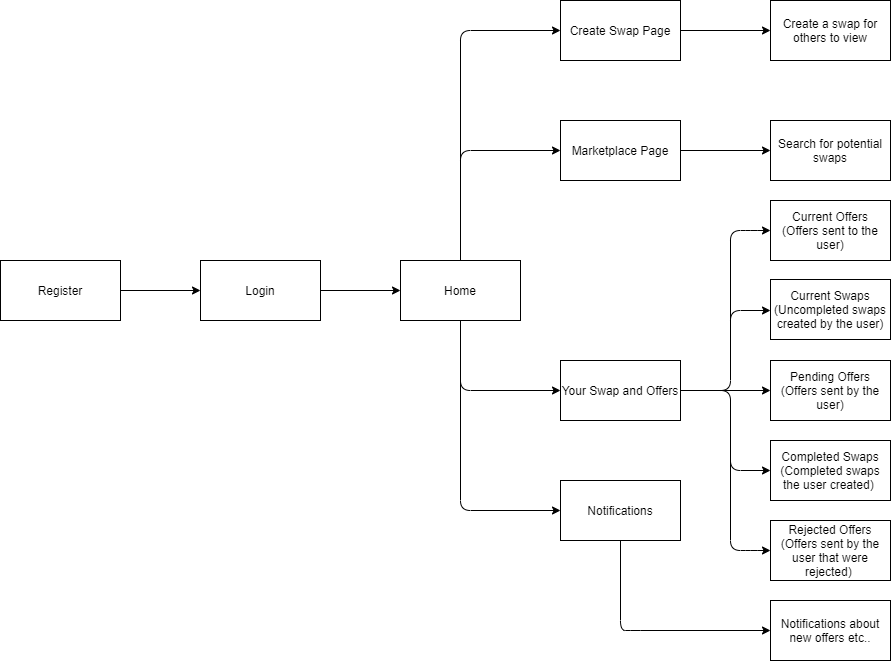

The diagram above was exported from draw.io. Its source (the exported page's mxGraphModel, read from the mxfile embedded in the PNG):
<mxGraphModel dx="1038" dy="547" grid="1" gridSize="10" guides="1" tooltips="1" connect="1" arrows="1" fold="1" page="1" pageScale="1" pageWidth="1169" pageHeight="827" background="#FFFFFF" math="0" shadow="0">
  <root>
    <mxCell id="WIyWlLk6GJQsqaUBKTNV-0" />
    <mxCell id="WIyWlLk6GJQsqaUBKTNV-1" parent="WIyWlLk6GJQsqaUBKTNV-0" />
    <mxCell id="OrRViU1QQgpoxlUgJbEc-3" value="" style="edgeStyle=orthogonalEdgeStyle;curved=0;rounded=1;sketch=0;orthogonalLoop=1;jettySize=auto;html=1;" parent="WIyWlLk6GJQsqaUBKTNV-1" source="OrRViU1QQgpoxlUgJbEc-1" target="OrRViU1QQgpoxlUgJbEc-2" edge="1">
      <mxGeometry relative="1" as="geometry" />
    </mxCell>
    <mxCell id="OrRViU1QQgpoxlUgJbEc-1" value="Register" style="rounded=0;whiteSpace=wrap;html=1;sketch=0;" parent="WIyWlLk6GJQsqaUBKTNV-1" vertex="1">
      <mxGeometry x="50" y="390" width="120" height="60" as="geometry" />
    </mxCell>
    <mxCell id="OrRViU1QQgpoxlUgJbEc-5" value="" style="edgeStyle=orthogonalEdgeStyle;curved=0;rounded=1;sketch=0;orthogonalLoop=1;jettySize=auto;html=1;" parent="WIyWlLk6GJQsqaUBKTNV-1" source="OrRViU1QQgpoxlUgJbEc-2" target="OrRViU1QQgpoxlUgJbEc-4" edge="1">
      <mxGeometry relative="1" as="geometry" />
    </mxCell>
    <mxCell id="OrRViU1QQgpoxlUgJbEc-2" value="Login" style="rounded=0;whiteSpace=wrap;html=1;sketch=0;" parent="WIyWlLk6GJQsqaUBKTNV-1" vertex="1">
      <mxGeometry x="250" y="390" width="120" height="60" as="geometry" />
    </mxCell>
    <mxCell id="OrRViU1QQgpoxlUgJbEc-4" value="Home" style="rounded=0;whiteSpace=wrap;html=1;sketch=0;" parent="WIyWlLk6GJQsqaUBKTNV-1" vertex="1">
      <mxGeometry x="450" y="390" width="120" height="60" as="geometry" />
    </mxCell>
    <mxCell id="OrRViU1QQgpoxlUgJbEc-10" value="" style="endArrow=classic;html=1;exitX=0.5;exitY=0;exitDx=0;exitDy=0;entryX=0;entryY=0.5;entryDx=0;entryDy=0;" parent="WIyWlLk6GJQsqaUBKTNV-1" source="OrRViU1QQgpoxlUgJbEc-4" target="OrRViU1QQgpoxlUgJbEc-13" edge="1">
      <mxGeometry width="50" height="50" relative="1" as="geometry">
        <mxPoint x="510" y="440" as="sourcePoint" />
        <mxPoint x="610" y="240" as="targetPoint" />
        <Array as="points">
          <mxPoint x="510" y="280" />
        </Array>
      </mxGeometry>
    </mxCell>
    <mxCell id="OrRViU1QQgpoxlUgJbEc-11" value="" style="endArrow=classic;html=1;exitX=0.5;exitY=0;exitDx=0;exitDy=0;entryX=0;entryY=0.5;entryDx=0;entryDy=0;" parent="WIyWlLk6GJQsqaUBKTNV-1" source="OrRViU1QQgpoxlUgJbEc-4" target="OrRViU1QQgpoxlUgJbEc-12" edge="1">
      <mxGeometry width="50" height="50" relative="1" as="geometry">
        <mxPoint x="510" y="310" as="sourcePoint" />
        <mxPoint x="610" y="150" as="targetPoint" />
        <Array as="points">
          <mxPoint x="510" y="160" />
        </Array>
      </mxGeometry>
    </mxCell>
    <mxCell id="OrRViU1QQgpoxlUgJbEc-34" value="" style="edgeStyle=orthogonalEdgeStyle;curved=0;rounded=1;sketch=0;orthogonalLoop=1;jettySize=auto;html=1;" parent="WIyWlLk6GJQsqaUBKTNV-1" source="OrRViU1QQgpoxlUgJbEc-12" target="OrRViU1QQgpoxlUgJbEc-33" edge="1">
      <mxGeometry relative="1" as="geometry" />
    </mxCell>
    <mxCell id="OrRViU1QQgpoxlUgJbEc-12" value="Create Swap Page" style="rounded=0;whiteSpace=wrap;html=1;sketch=0;" parent="WIyWlLk6GJQsqaUBKTNV-1" vertex="1">
      <mxGeometry x="610" y="130" width="120" height="60" as="geometry" />
    </mxCell>
    <mxCell id="OrRViU1QQgpoxlUgJbEc-32" value="" style="edgeStyle=orthogonalEdgeStyle;curved=0;rounded=1;sketch=0;orthogonalLoop=1;jettySize=auto;html=1;" parent="WIyWlLk6GJQsqaUBKTNV-1" source="OrRViU1QQgpoxlUgJbEc-13" target="OrRViU1QQgpoxlUgJbEc-31" edge="1">
      <mxGeometry relative="1" as="geometry" />
    </mxCell>
    <mxCell id="OrRViU1QQgpoxlUgJbEc-13" value="Marketplace Page" style="rounded=0;whiteSpace=wrap;html=1;sketch=0;" parent="WIyWlLk6GJQsqaUBKTNV-1" vertex="1">
      <mxGeometry x="610" y="250" width="120" height="60" as="geometry" />
    </mxCell>
    <mxCell id="OrRViU1QQgpoxlUgJbEc-14" value="" style="endArrow=classic;html=1;exitX=0.5;exitY=1;exitDx=0;exitDy=0;" parent="WIyWlLk6GJQsqaUBKTNV-1" source="OrRViU1QQgpoxlUgJbEc-4" edge="1">
      <mxGeometry width="50" height="50" relative="1" as="geometry">
        <mxPoint x="440" y="500" as="sourcePoint" />
        <mxPoint x="610" y="520" as="targetPoint" />
        <Array as="points">
          <mxPoint x="510" y="520" />
        </Array>
      </mxGeometry>
    </mxCell>
    <mxCell id="OrRViU1QQgpoxlUgJbEc-19" value="" style="edgeStyle=orthogonalEdgeStyle;curved=0;rounded=1;sketch=0;orthogonalLoop=1;jettySize=auto;html=1;" parent="WIyWlLk6GJQsqaUBKTNV-1" source="OrRViU1QQgpoxlUgJbEc-15" target="OrRViU1QQgpoxlUgJbEc-18" edge="1">
      <mxGeometry relative="1" as="geometry" />
    </mxCell>
    <mxCell id="OrRViU1QQgpoxlUgJbEc-15" value="Your Swap and Offers" style="rounded=0;whiteSpace=wrap;html=1;sketch=0;" parent="WIyWlLk6GJQsqaUBKTNV-1" vertex="1">
      <mxGeometry x="610" y="490" width="120" height="60" as="geometry" />
    </mxCell>
    <mxCell id="OrRViU1QQgpoxlUgJbEc-16" value="" style="endArrow=classic;html=1;exitX=0.5;exitY=1;exitDx=0;exitDy=0;entryX=0;entryY=0.5;entryDx=0;entryDy=0;" parent="WIyWlLk6GJQsqaUBKTNV-1" source="OrRViU1QQgpoxlUgJbEc-4" target="OrRViU1QQgpoxlUgJbEc-17" edge="1">
      <mxGeometry width="50" height="50" relative="1" as="geometry">
        <mxPoint x="510" y="749.9999999999999" as="sourcePoint" />
        <mxPoint x="620" y="600" as="targetPoint" />
        <Array as="points">
          <mxPoint x="510" y="640" />
        </Array>
      </mxGeometry>
    </mxCell>
    <mxCell id="OrRViU1QQgpoxlUgJbEc-17" value="Notifications" style="rounded=0;whiteSpace=wrap;html=1;sketch=0;" parent="WIyWlLk6GJQsqaUBKTNV-1" vertex="1">
      <mxGeometry x="610" y="610" width="120" height="60" as="geometry" />
    </mxCell>
    <mxCell id="OrRViU1QQgpoxlUgJbEc-18" value="Pending Offers&lt;br&gt;(Offers sent by the user)" style="rounded=0;whiteSpace=wrap;html=1;sketch=0;" parent="WIyWlLk6GJQsqaUBKTNV-1" vertex="1">
      <mxGeometry x="820" y="490" width="120" height="60" as="geometry" />
    </mxCell>
    <mxCell id="OrRViU1QQgpoxlUgJbEc-20" value="" style="edgeStyle=elbowEdgeStyle;elbow=horizontal;endArrow=classic;html=1;" parent="WIyWlLk6GJQsqaUBKTNV-1" edge="1">
      <mxGeometry width="50" height="50" relative="1" as="geometry">
        <mxPoint x="750" y="520" as="sourcePoint" />
        <mxPoint x="820" y="440" as="targetPoint" />
        <Array as="points">
          <mxPoint x="780" y="460" />
        </Array>
      </mxGeometry>
    </mxCell>
    <mxCell id="OrRViU1QQgpoxlUgJbEc-22" value="" style="endArrow=classic;html=1;" parent="WIyWlLk6GJQsqaUBKTNV-1" edge="1">
      <mxGeometry width="50" height="50" relative="1" as="geometry">
        <mxPoint x="780" y="460" as="sourcePoint" />
        <mxPoint x="820" y="360" as="targetPoint" />
        <Array as="points">
          <mxPoint x="780" y="360" />
          <mxPoint x="800" y="360" />
        </Array>
      </mxGeometry>
    </mxCell>
    <mxCell id="OrRViU1QQgpoxlUgJbEc-23" value="Current Swaps&lt;br&gt;(Uncompleted swaps created by the user)" style="rounded=0;whiteSpace=wrap;html=1;sketch=0;" parent="WIyWlLk6GJQsqaUBKTNV-1" vertex="1">
      <mxGeometry x="820" y="409" width="120" height="60" as="geometry" />
    </mxCell>
    <mxCell id="OrRViU1QQgpoxlUgJbEc-24" value="Current Offers&lt;br&gt;(Offers sent to the user)" style="rounded=0;whiteSpace=wrap;html=1;sketch=0;" parent="WIyWlLk6GJQsqaUBKTNV-1" vertex="1">
      <mxGeometry x="820" y="330" width="120" height="60" as="geometry" />
    </mxCell>
    <mxCell id="OrRViU1QQgpoxlUgJbEc-26" value="" style="edgeStyle=elbowEdgeStyle;elbow=horizontal;endArrow=classic;html=1;" parent="WIyWlLk6GJQsqaUBKTNV-1" edge="1">
      <mxGeometry width="50" height="50" relative="1" as="geometry">
        <mxPoint x="750" y="520" as="sourcePoint" />
        <mxPoint x="820" y="600" as="targetPoint" />
        <Array as="points">
          <mxPoint x="780" y="560" />
        </Array>
      </mxGeometry>
    </mxCell>
    <mxCell id="OrRViU1QQgpoxlUgJbEc-27" value="Completed Swaps&lt;br&gt;(Completed swaps the user created)&amp;nbsp;" style="rounded=0;whiteSpace=wrap;html=1;sketch=0;" parent="WIyWlLk6GJQsqaUBKTNV-1" vertex="1">
      <mxGeometry x="820" y="570" width="120" height="60" as="geometry" />
    </mxCell>
    <mxCell id="OrRViU1QQgpoxlUgJbEc-28" value="" style="endArrow=classic;html=1;" parent="WIyWlLk6GJQsqaUBKTNV-1" edge="1">
      <mxGeometry width="50" height="50" relative="1" as="geometry">
        <mxPoint x="780" y="560" as="sourcePoint" />
        <mxPoint x="820" y="679.9999999999999" as="targetPoint" />
        <Array as="points">
          <mxPoint x="780" y="680" />
          <mxPoint x="800" y="680" />
        </Array>
      </mxGeometry>
    </mxCell>
    <mxCell id="OrRViU1QQgpoxlUgJbEc-30" value="Rejected Offers&lt;br&gt;(Offers sent by the user that were rejected)&amp;nbsp;" style="rounded=0;whiteSpace=wrap;html=1;sketch=0;" parent="WIyWlLk6GJQsqaUBKTNV-1" vertex="1">
      <mxGeometry x="820" y="650" width="120" height="60" as="geometry" />
    </mxCell>
    <mxCell id="OrRViU1QQgpoxlUgJbEc-31" value="Search for potential swaps" style="rounded=0;whiteSpace=wrap;html=1;sketch=0;" parent="WIyWlLk6GJQsqaUBKTNV-1" vertex="1">
      <mxGeometry x="820" y="250" width="120" height="60" as="geometry" />
    </mxCell>
    <mxCell id="OrRViU1QQgpoxlUgJbEc-33" value="Create a swap for others to view" style="rounded=0;whiteSpace=wrap;html=1;sketch=0;" parent="WIyWlLk6GJQsqaUBKTNV-1" vertex="1">
      <mxGeometry x="820" y="130" width="120" height="60" as="geometry" />
    </mxCell>
    <mxCell id="OrRViU1QQgpoxlUgJbEc-36" value="" style="endArrow=classic;html=1;exitX=0.5;exitY=1;exitDx=0;exitDy=0;" parent="WIyWlLk6GJQsqaUBKTNV-1" source="OrRViU1QQgpoxlUgJbEc-17" target="OrRViU1QQgpoxlUgJbEc-37" edge="1">
      <mxGeometry width="50" height="50" relative="1" as="geometry">
        <mxPoint x="560" y="730" as="sourcePoint" />
        <mxPoint x="750" y="770" as="targetPoint" />
        <Array as="points">
          <mxPoint x="670" y="760" />
          <mxPoint x="680" y="760" />
        </Array>
      </mxGeometry>
    </mxCell>
    <mxCell id="OrRViU1QQgpoxlUgJbEc-37" value="Notifications about new offers etc.." style="rounded=0;whiteSpace=wrap;html=1;sketch=0;" parent="WIyWlLk6GJQsqaUBKTNV-1" vertex="1">
      <mxGeometry x="820" y="729.9999999999998" width="120" height="60" as="geometry" />
    </mxCell>
  </root>
</mxGraphModel>